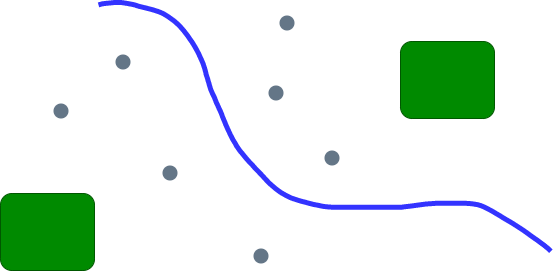

The diagram above was exported from draw.io. Its source (the exported page's mxGraphModel, read from the mxfile embedded in the PNG):
<mxGraphModel dx="1038" dy="539" grid="0" gridSize="10" guides="1" tooltips="1" connect="1" arrows="1" fold="1" page="0" pageScale="1" pageWidth="827" pageHeight="1169" math="0" shadow="0">
  <root>
    <mxCell id="0" />
    <mxCell id="1" parent="0" />
    <mxCell id="tS3P0haHlDbZPGOyRNCS-1" value="" style="rounded=1;whiteSpace=wrap;html=1;strokeColor=#005700;fillColor=#008a00;fontColor=#ffffff;" vertex="1" parent="1">
      <mxGeometry x="95" y="250" width="94" height="77" as="geometry" />
    </mxCell>
    <mxCell id="tS3P0haHlDbZPGOyRNCS-2" value="" style="rounded=1;whiteSpace=wrap;html=1;strokeColor=#005700;fillColor=#008a00;fontColor=#ffffff;" vertex="1" parent="1">
      <mxGeometry x="495" y="98" width="94" height="77" as="geometry" />
    </mxCell>
    <mxCell id="tS3P0haHlDbZPGOyRNCS-4" value="" style="shape=stencil(lZvZct02EES/Rq8sYp95dpz/cJXlWBXHcslylr9PMwposXHZEN9kec4lAczSM7i6S+++f/7w7f4urt+fnx5/v//r4ePz57v0y12MD18/3z89POOnu/T+Lr379Ph0/9vT44+vH1/+/e3DZrn99Mfjn9sn/P3Crcu6blBc/+m/8PrfL359Mf/y8PVgbonMSz43D0trZJ7iuXlcUiHzmJR5qWy+npunZXUyX02ZV17qKj49L2u8ZJ55Z7S58VKVeVnS8O5iqWUx440Up1qXzJ+excu0ZQ1kXqV54ZcxYW7LevSZIHfGlhLIPPq5uXN4hKU0ZV4amVsQ4bEu4fjxsa/mzL4WsldvH0KPn5/26vVhb/z5pt4nLvkYUmmJIr4DQrCSvUwfiMFM9q7sc3fzbp+XJJwB9iWSfdP2flxvkQkqlCUXsm9qPxGIR/+pS1L+U5fI9qbepy71aN+WJLJ9aOz+bTG1/43zjsnMAPtayV5VH9j78f29O+Bte1siRfvak9EZUFYGqgba0SO2mFOAD/kKQadixpd0jAFEXVGb6ly4EEZBZH8A5gwoN0JGDrStezk7AzJta1mCOLg4JLotNITnbUWCMi+qlFg0MjOvoUn1AIB8G4BKjlupoCdYTwdnQCPAu2Q5AzwxYCJ+kM4D5XdstBJkgyLDM7N+AlXA7SNEPOC/SSIixwcN+AC42lZ8HgFZ+1LqRWMHSq9DZwCl+S1vq3jYy94ONJmXRjEKQOUlAO1Y2ZBaVWneAGNA5SUAlDW2ZKxcI7MOTGuXA2dAiAxUta25R/AOhF4gTwFnQGa+zIksQQIp18iDQkpSigOoKwN1AhzdO2WdyDKfNICmd4lOOu39xW2gsGwAIJ9QOBknKBsV02U46dqlxBmQ6AmtN2xnQM4MqLILgDIfAFcHh6RC22qzJxgtGvVBnwPVh7Rrg9tAZX2eJx147Y3iK8DVtqIqH88hB9kNAijH3JpRxNRJ1x4ur4Cm12D0SklKOABeGJBPaMO2Zv2ExiULQFVKANqFFl2k5tuEf2NAtT6xsTLOVfZWW4EqDMg63YZzaNpbW28WdsB0ujeeAAFwdQ7G/VV2rQSMRyNlMvEyTvdFzy8AUPYGIF3DeJdK1OLEORmXpMWJszIuu5g4AyimS5ZzAACNnjBxb+fMB6CJXYKyCATULn3PACooAJQvAch0cK3PL88AUsbFepTfBkKvBjvg0pcAUGsJQNVpANTt1lVmPqijeDzpGqRrAKAaV6OsolBH6ejeNcv+AQC5Ri29K7oNQMIdZWites6cewncgSZLFtQRuUY1WR8gdkhKV58B1HA0FHb1SrXv+g6gYRYhCrFDA+0Wl1X5UhueEPt07TZgLLBa0hHnfcawA7kPus8AqkCt9Dbq9lR+5QBqu745A0hKA3CxS1BH5HwNWUNEHAASJ81k9oY6ojFF0zIUYmfNDKipA4BKT3CZvfPQ+AGQr5RZawBQaSYPDYetsh0AUCMDShlD7NCoBUBR51B51g1ADYuhjsYnqAACUI7OZ0FO4aCOaJwOQBVFAJRmLOhFD9NQ24dgZ0AZXkklAegv8laLsmkCQB07AFVQANDd3AaIbYVgiwOgfGlTeCMgsgYUHh9clDIUAIXoDEi9GrwdqMO2SiBzazkHLF4CCg8354Bd29ah250Dfm0N6OOuvVLjK74ZYFefsPdUbwX2ueHbARoBTwCo1GtPqMP3HGZA4JumOUCN3xzwa2uIPNycA1zjpoBfco2aLkYcgHZtlzKPWuZAuuZLmedLc8CvnUPhqcMc4LI7Bdq1NdShTk+BdC0e6tV4qCylZ0DjmfGk7AJgRaaVwNa1DfJHKbLq3LGbvn+oQ4cCQM3I2jrEdOgjqttA4Lm3BblL6NpYzQQpsNC18aJXKeHacJdlq9wltHkcQFpKt+EOZQPUKxWeJM6BMix6AnDWmAB1OLgpwFpjAgwz4znQrq3B+PtKc+DiwfnVg/OhHZgCPrRlCrBRnEyBa66xNWEjIOLB9iuWN0YcgDY4nxr2WxrqQ5C51dKgKoP8YoFlHjJvqVI0TVZ4XGRRDgYB+FBQ5FcV69C8Jnl7bK3f2e9AlrfHANj59svb24ANaqb0WcptwHlW+XNVNwFfh2Tc+kzrNhD49hgvqcZFALjGWf820G0gDnXae4ScAdT4YVVqEOKJY9r1tY5nLooA1OgRAN3HuZY/ADwzoFzDC3/XAatSo0cfrptdX3P6ULI8y0kiAMp8XuTFkTf+gic+Qs293YZz0LeWPoy8XN9a+nAf5/rW0p2HCNtHqCc4q3v8Rt2xh3X4K4BXv/ofwQ8//4bg08OXLy9/gvD6//lvDvCrl79XSO//BQ==);fillColor=none;strokeColor=#3333FF;strokeWidth=5;" vertex="1" parent="1">
      <mxGeometry x="192.99998779296874" y="59.00000915527344" width="452.4000244140625" height="248.80003356933594" as="geometry" />
    </mxCell>
    <mxCell id="tS3P0haHlDbZPGOyRNCS-5" value="" style="ellipse;whiteSpace=wrap;html=1;aspect=fixed;strokeColor=none;strokeWidth=5;fillColor=#647687;fontColor=#ffffff;" vertex="1" parent="1">
      <mxGeometry x="148" y="160" width="15" height="15" as="geometry" />
    </mxCell>
    <mxCell id="tS3P0haHlDbZPGOyRNCS-6" value="" style="ellipse;whiteSpace=wrap;html=1;aspect=fixed;strokeColor=none;strokeWidth=5;fillColor=#647687;fontColor=#ffffff;" vertex="1" parent="1">
      <mxGeometry x="374" y="72" width="15" height="15" as="geometry" />
    </mxCell>
    <mxCell id="tS3P0haHlDbZPGOyRNCS-7" value="" style="ellipse;whiteSpace=wrap;html=1;aspect=fixed;strokeColor=none;strokeWidth=5;fillColor=#647687;fontColor=#ffffff;" vertex="1" parent="1">
      <mxGeometry x="210" y="111" width="15" height="15" as="geometry" />
    </mxCell>
    <mxCell id="tS3P0haHlDbZPGOyRNCS-8" value="" style="ellipse;whiteSpace=wrap;html=1;aspect=fixed;strokeColor=none;strokeWidth=5;fillColor=#647687;fontColor=#ffffff;" vertex="1" parent="1">
      <mxGeometry x="348" y="305" width="15" height="15" as="geometry" />
    </mxCell>
    <mxCell id="tS3P0haHlDbZPGOyRNCS-9" value="" style="ellipse;whiteSpace=wrap;html=1;aspect=fixed;strokeColor=none;strokeWidth=5;fillColor=#647687;fontColor=#ffffff;" vertex="1" parent="1">
      <mxGeometry x="257" y="222" width="15" height="15" as="geometry" />
    </mxCell>
    <mxCell id="tS3P0haHlDbZPGOyRNCS-10" value="" style="ellipse;whiteSpace=wrap;html=1;aspect=fixed;strokeColor=none;strokeWidth=5;fillColor=#647687;fontColor=#ffffff;" vertex="1" parent="1">
      <mxGeometry x="419" y="207" width="15" height="15" as="geometry" />
    </mxCell>
    <mxCell id="tS3P0haHlDbZPGOyRNCS-11" value="" style="ellipse;whiteSpace=wrap;html=1;aspect=fixed;strokeColor=none;strokeWidth=5;fillColor=#647687;fontColor=#ffffff;" vertex="1" parent="1">
      <mxGeometry x="363" y="142" width="15" height="15" as="geometry" />
    </mxCell>
  </root>
</mxGraphModel>